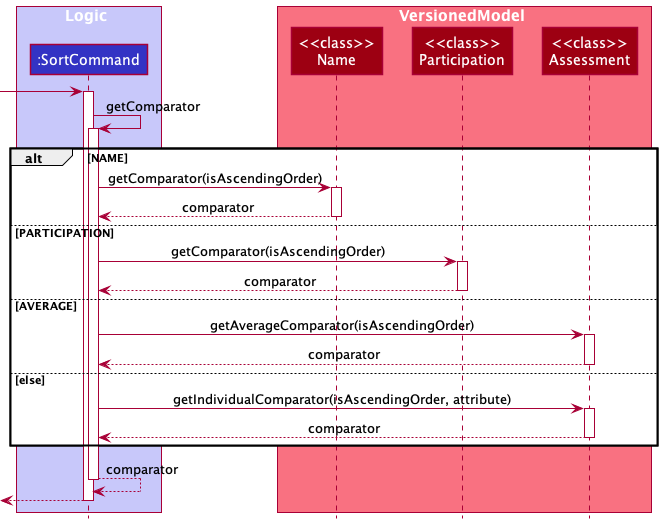

The diagram above was rendered by PlantUML. Its source (embedded in the PNG):
@startuml
!include ../../../style.puml

box Logic LOGIC_COLOR_T1
Participant ":SortCommand" as sc LOGIC_COLOR
end box

box VersionedModel MODEL_COLOR_T1
Participant "<<class>>\nName" as name MODEL_COLOR
Participant "<<class>>\nParticipation" as part MODEL_COLOR
Participant "<<class>>\nAssessment" as assess MODEL_COLOR
end box

-> sc ++
sc -> sc ++ : getComparator

alt NAME
sc -> name ++ : getComparator(isAscendingOrder)
name --> sc -- : comparator

else PARTICIPATION
sc -> part ++ : getComparator(isAscendingOrder)
part --> sc -- : comparator

else AVERAGE
sc -> assess ++ : getAverageComparator(isAscendingOrder)
assess --> sc -- : comparator

else else
sc -> assess ++ : getIndividualComparator(isAscendingOrder, attribute)
assess --> sc -- : comparator

end

sc --> sc -- : comparator
<-- sc --
@enduml